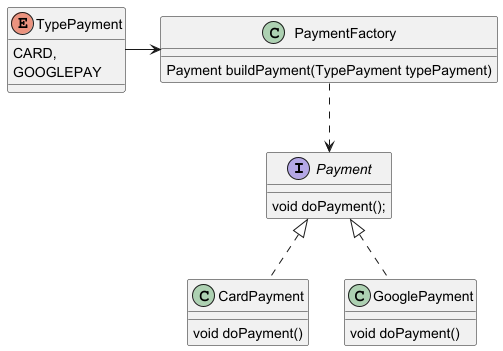

The diagram above was rendered by PlantUML. Its source (embedded in the PNG):
@startuml
interface Payment {
    void doPayment();
}

class CardPayment implements Payment {
    void doPayment()
}

class GooglePayment implements Payment {
    void doPayment()
}

class PaymentFactory {
    Payment buildPayment(TypePayment typePayment)
}

enum TypePayment {
    CARD,
    GOOGLEPAY
}

PaymentFactory ..> Payment
TypePayment -> PaymentFactory
@enduml